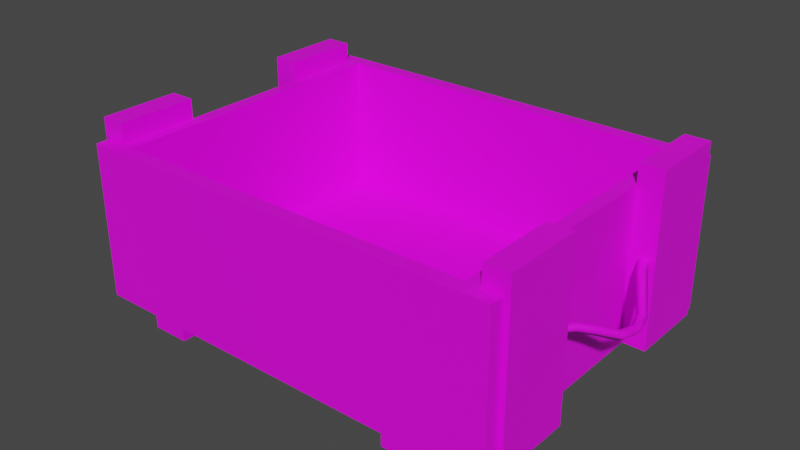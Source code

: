 # Source: opened.blend  (saved by Blender 3.2.14; exported with 4.5.12 LTS)
import bpy
from mathutils import Matrix  # noqa: F401  (used for matrix-valued properties, if any)

bpy.ops.wm.read_factory_settings(use_empty=True)
scene = bpy.context.scene
scene.name = 'supply_crate01_gib1.qc'

# ---- collections
col_militarybox_mini_opened = bpy.data.collections.new('militarybox_mini_opened'); scene.collection.children.link(col_militarybox_mini_opened)

# ---- images (referenced by path relative to the original .blend; pixels are not part of the script)
import os
ASSET_DIR = os.environ.get("B2B_ASSET_DIR", "")  # directory of the original .blend (textures are referenced by path, not embedded)
HERE = os.path.dirname(os.path.abspath(__file__))  # packed textures are extracted next to this script under _unpacked/

def load_image(name, relpath, width, height, colorspace="sRGB"):
    """Load a texture the original file referenced (path relative to the .blend, or extracted next to this script)."""
    p = next((c for c in (os.path.join(HERE, relpath), os.path.join(ASSET_DIR, relpath)) if relpath and os.path.exists(c)), "")
    if p:
        img = bpy.data.images.load(p, check_existing=True)
        img.name = name
    else:  # same state as the original file: an image datablock whose file is absent (Cycles renders it pink)
        img = bpy.data.images.new(name, width, height)
        img.source = "FILE"
        img.filepath = "//" + (relpath or name)
    img.colorspace_settings.name = colorspace
    return img
img_misc_crates_t1_jpg_001 = load_image('misc_crates_t1.jpg.001', 'misc_crates_t1.jpg', 1024, 1024, 'sRGB')

# ---- materials (node trees are filled in below, after node groups)
mat_misc_crates = bpy.data.materials.new('misc_crates')
mat_misc_crates.use_transparent_shadow = False
mat_misc_crates.diffuse_color = (0.8198, 0.4288, 0.7399, 1.0)

# ---- material node trees
mat_misc_crates.use_nodes = True; mat_misc_crates.node_tree.nodes.clear()
_N = mat_misc_crates.node_tree.nodes; _L = mat_misc_crates.node_tree.links
n0 = _N.new('ShaderNodeBsdfPrincipled'); n0.name = 'Principled BSDF'; n0.location = (10, 300)
n0.distribution = 'GGX'
n0.subsurface_method = 'RANDOM_WALK_SKIN'
n0.inputs[3].default_value = 1.45
n0.inputs[27].default_value = (0.0, 0.0, 0.0, 1.0)
n0.inputs[28].default_value = 1.0
n1 = _N.new('ShaderNodeOutputMaterial'); n1.name = 'Material Output'; n1.location = (300, 300)
n2 = _N.new('ShaderNodeTexImage'); n2.name = 'Image Texture'; n2.location = (-280, 280)
n2.image = img_misc_crates_t1_jpg_001
_L.new(n0.outputs[0], n1.inputs[0])
_L.new(n2.outputs[0], n0.inputs[0])
n1.is_active_output = True

# ---- world
world_world = bpy.data.worlds.new('World'); scene.world = world_world
world_world.use_nodes = True; world_world.node_tree.nodes.clear()
_N = world_world.node_tree.nodes; _L = world_world.node_tree.links
n0 = _N.new('ShaderNodeOutputWorld'); n0.name = 'World Output'; n0.location = (300, 300)
n1 = _N.new('ShaderNodeBackground'); n1.name = 'Background'; n1.location = (10, 300)
n1.inputs[0].default_value = (0.05088, 0.05088, 0.05088, 1.0)
_L.new(n1.outputs[0], n0.inputs[0])
n0.is_active_output = True
world_world.color = (0.05088, 0.05088, 0.05088)
world_world.use_sun_shadow = False
world_world.sun_shadow_jitter_overblur = 0.0

# ---- meshes
me_supply_crate01_gib1_reference = bpy.data.meshes.new('supply_crate01_gib1_reference')
me_supply_crate01_gib1_reference.from_pydata([(-12.17, 9.918, 4.449), (-12.17, -9.954, -4.681), (-12.17, 9.918, -4.681), (-12.17, -9.954, 4.449), (-15.84, 0.015, -1.464), (-16.19, 0.015, -1.123), (-15.87, -1.208, -0.9788), (-16.19, 0.015, -1.805), (-15.54, -1.183, -1.328), (-15.07, -2.517, -0.2974), (-14.74, -2.461, -0.6424), (-14.46, -3.515, 0.1046), (-14.13, -3.49, -0.2439), (-15.06, -2.616, -0.9742), (-14.46, -3.651, -0.568), (-15.4, -2.673, -0.6291), (-14.8, -3.675, -0.2196), (-16.21, -1.285, -1.309), (-16.53, 0.015, -1.464), (-15.87, 1.156, -0.9787), (-15.54, 1.136, -1.321), (-15.87, 1.205, -1.658), (-16.21, 1.226, -1.316), (-15.07, 2.464, -0.2974), (-15.4, 2.593, -0.6282), (-15.07, 2.563, -0.9742), (-14.73, 2.434, -0.6433), (-15.88, -1.26, -1.658), (-14.28, -4.599, -0.08263), (-13.94, -4.599, -0.4234), (-13.6, -4.599, -0.08263), (-13.94, -4.599, 0.2581), (-14.13, 3.426, -0.2306), (-14.48, 3.432, 0.09923), (-14.79, 3.633, -0.2329), (-14.44, 3.626, -0.5627), (-13.94, 4.545, -0.4234), (-13.6, 4.545, -0.08263), (-13.94, 4.545, 0.2581), (-14.28, 4.545, -0.08263), (-14.36, 9.923, -5.945), (-14.36, 10.87, -5.945), (14.38, 10.87, -5.945), (-13.07, 9.923, -5.945), (13.08, 9.923, -5.945), (14.38, 9.923, -5.945), (13.08, 9.83, 5.751), (14.73, 4.506, 5.751), (14.73, 9.83, 5.751), (13.08, 4.506, 5.751), (12.2, -9.954, -4.681), (12.2, -9.954, 4.449), (13.08, 9.924, 4.449), (14.38, 10.87, 4.449), (-14.36, 10.87, 4.449), (14.38, 9.924, 4.449), (-13.07, 9.924, 4.449), (12.2, 9.918, 4.449), (-14.36, 9.924, 4.449), (-14.36, -10.9, 4.449), (-13.07, -9.951, 4.449), (-14.36, -9.951, 4.449), (13.08, -9.951, 4.449), (14.38, -9.951, 4.449), (14.38, -10.9, 4.449), (15.07, 2.464, -0.2974), (14.79, 3.633, -0.2329), (14.48, 3.432, 0.09923), (15.4, 2.593, -0.6282), (15.87, 1.156, -0.9787), (16.21, 1.226, -1.316), (16.18, 0.015, -1.123), (16.52, 0.015, -1.464), (15.87, -1.208, -0.9788), (16.21, -1.285, -1.309), (15.07, -2.517, -0.2974), (15.4, -2.673, -0.6291), (14.74, -2.461, -0.6424), (15.53, -1.183, -1.328), (15.84, 0.015, -1.464), (15.53, 1.136, -1.321), (14.73, 2.434, -0.6433), (14.13, 3.426, -0.2306), (14.44, 3.626, -0.5627), (13.59, 4.545, -0.08263), (13.94, 4.545, -0.4234), (15.07, 2.563, -0.9742), (15.87, 1.205, -1.658), (16.18, 0.015, -1.805), (15.88, -1.26, -1.658), (15.06, -2.616, -0.9742), (14.46, -3.651, -0.568), (14.13, -3.49, -0.2439), (14.46, -3.515, 0.1046), (14.79, -3.675, -0.2196), (13.94, 4.545, 0.2581), (14.28, 4.545, -0.08263), (14.28, -4.599, -0.08263), (13.94, -4.599, -0.4234), (13.59, -4.599, -0.08263), (13.94, -4.599, 0.2581), (13.08, -9.956, -5.945), (14.38, -9.956, -5.945), (14.73, 9.83, -5.752), (14.73, 4.506, -5.752), (-10.53, 10.8, -6.851), (-8.028, 10.8, -5.907), (-8.028, 10.8, -6.851), (-10.53, 10.8, -5.907), (-10.53, -10.85, -5.907), (-10.53, -10.85, -6.851), (-8.028, -10.85, -6.851), (12.2, 9.918, -4.681), (-14.36, -10.9, -5.945), (14.38, -10.9, -5.945), (-8.028, -10.85, -5.907), (-13.06, 4.506, 5.751), (-14.72, 4.506, -5.752), (-13.06, 4.506, -5.752), (-14.72, 4.506, 5.751), (-14.72, 9.83, 5.751), (-13.06, 9.83, 5.751), (-14.72, 9.83, -5.752), (-13.06, 9.83, -5.752), (-13.06, -9.899, 5.751), (-14.72, -9.899, -5.752), (-13.06, -9.899, -5.752), (-14.72, -9.899, 5.751), (-14.72, -4.575, 5.751), (-13.06, -4.575, 5.751), (-14.72, -4.575, -5.752), (-13.06, -4.575, -5.752), (-14.36, -9.956, -5.945), (-13.07, -9.956, -5.945), (13.08, 4.506, -5.752), (13.08, 9.83, -5.752), (13.08, -4.575, -5.752), (14.73, -4.575, 5.751), (14.73, -4.575, -5.752), (13.08, -4.575, 5.751), (14.73, -9.899, -5.752), (13.08, -9.899, -5.752), (13.08, -9.899, 5.751), (14.73, -9.899, 5.751), (7.719, -10.85, -6.851), (7.719, 10.8, -5.907), (7.719, 10.8, -6.851), (7.719, -10.85, -5.907), (10.22, -10.85, -5.907), (10.22, -10.85, -6.851), (10.22, 10.8, -6.851), (10.22, 10.8, -5.907)], [], [(0, 1, 2), (0, 3, 1), (4, 5, 6), (7, 4, 8), (4, 6, 8), (8, 6, 9), (10, 11, 12), (13, 10, 12), (13, 12, 14), (15, 13, 14), (15, 14, 16), (9, 15, 16), (6, 15, 9), (6, 17, 15), (5, 17, 6), (5, 18, 17), (19, 18, 5), (20, 19, 5), (20, 5, 4), (21, 20, 4), (21, 4, 7), (22, 21, 7), (17, 13, 15), (23, 24, 22), (24, 21, 22), (24, 25, 21), (25, 20, 21), (25, 26, 20), (26, 19, 20), (26, 23, 19), (23, 22, 19), (19, 22, 18), (22, 7, 18), (18, 7, 27), (7, 8, 27), (27, 8, 10), (8, 9, 10), (10, 9, 11), (9, 16, 11), (11, 16, 28), (16, 29, 28), (18, 27, 17), (17, 27, 13), (27, 10, 13), (16, 14, 29), (14, 30, 29), (14, 12, 30), (12, 31, 30), (12, 11, 31), (11, 28, 31), (32, 23, 26), (32, 33, 23), (33, 24, 23), (33, 34, 24), (34, 25, 24), (34, 35, 25), (35, 26, 25), (35, 32, 26), (36, 32, 35), (36, 37, 32), (37, 33, 32), (37, 38, 33), (38, 34, 33), (38, 39, 34), (39, 35, 34), (39, 36, 35), (40, 41, 42), (42, 43, 40), (42, 44, 43), (42, 45, 44), (46, 47, 48), (46, 49, 47), (3, 50, 1), (3, 51, 50), (52, 53, 54), (52, 55, 53), (56, 0, 57), (56, 57, 52), (54, 56, 52), (54, 58, 56), (59, 60, 61), (59, 3, 60), (59, 51, 3), (59, 62, 51), (59, 63, 62), (59, 64, 63), (65, 66, 67), (65, 68, 66), (69, 68, 65), (69, 70, 68), (71, 70, 69), (71, 72, 70), (73, 72, 71), (73, 74, 72), (75, 76, 74), (75, 74, 73), (77, 75, 73), (77, 73, 78), (78, 73, 71), (78, 71, 79), (79, 71, 69), (79, 69, 80), (80, 69, 65), (80, 65, 81), (81, 65, 67), (81, 67, 82), (83, 84, 85), (83, 82, 84), (86, 82, 83), (86, 81, 82), (87, 81, 86), (87, 80, 81), (88, 80, 87), (88, 79, 80), (89, 79, 88), (89, 78, 79), (90, 78, 89), (90, 77, 78), (91, 77, 90), (91, 92, 77), (92, 75, 77), (92, 93, 75), (93, 76, 75), (93, 94, 76), (82, 95, 84), (82, 67, 95), (67, 96, 95), (67, 66, 96), (66, 85, 96), (66, 83, 85), (68, 83, 66), (68, 86, 83), (70, 86, 68), (70, 87, 86), (72, 87, 70), (72, 88, 87), (74, 88, 72), (74, 89, 88), (76, 89, 74), (76, 90, 89), (94, 90, 76), (94, 91, 90), (97, 91, 94), (97, 98, 91), (98, 92, 91), (98, 99, 92), (99, 93, 92), (99, 100, 93), (100, 94, 93), (100, 97, 94), (63, 101, 62), (63, 102, 101), (103, 47, 104), (103, 48, 47), (105, 106, 107), (105, 108, 106), (105, 109, 108), (105, 110, 109), (53, 45, 42), (53, 55, 45), (41, 58, 54), (41, 40, 58), (105, 111, 110), (105, 107, 111), (57, 2, 112), (57, 0, 2), (41, 53, 42), (41, 54, 53), (0, 60, 3), (0, 56, 60), (113, 64, 59), (113, 114, 64), (110, 115, 109), (110, 111, 115), (116, 117, 118), (116, 119, 117), (120, 116, 121), (120, 119, 116), (117, 120, 122), (117, 119, 120), (121, 118, 123), (121, 116, 118), (118, 122, 123), (118, 117, 122), (122, 121, 123), (122, 120, 121), (124, 125, 126), (124, 127, 125), (128, 124, 129), (128, 127, 124), (125, 128, 130), (125, 127, 128), (129, 126, 131), (129, 124, 126), (126, 130, 131), (126, 125, 130), (130, 129, 131), (130, 128, 129), (107, 115, 111), (107, 106, 115), (113, 61, 132), (113, 59, 61), (133, 56, 43), (133, 60, 56), (134, 47, 49), (134, 104, 47), (43, 58, 40), (43, 56, 58), (112, 51, 57), (112, 50, 51), (60, 132, 61), (60, 133, 132), (135, 49, 46), (135, 134, 49), (51, 52, 57), (51, 62, 52), (45, 52, 44), (45, 55, 52), (135, 104, 134), (135, 103, 104), (44, 62, 101), (44, 52, 62), (102, 64, 114), (102, 63, 64), (136, 137, 138), (136, 139, 137), (136, 140, 141), (136, 138, 140), (136, 142, 139), (136, 141, 142), (138, 143, 140), (138, 137, 143), (139, 143, 137), (139, 142, 143), (141, 143, 142), (141, 140, 143), (135, 48, 103), (135, 46, 48), (144, 145, 146), (144, 147, 145), (148, 144, 149), (148, 147, 144), (149, 146, 150), (149, 144, 146), (151, 149, 150), (151, 148, 149), (146, 151, 150), (146, 145, 151), (43, 101, 133), (43, 44, 101), (2, 50, 112), (2, 1, 50), (113, 132, 133), (113, 133, 101), (101, 114, 113), (101, 102, 114)])
me_supply_crate01_gib1_reference.polygons.foreach_set('use_smooth', [True] * 256)
_k = set([(0, 2), (0, 3), (0, 57), (1, 2), (1, 3), (1, 50), (2, 112), (3, 51), (40, 41), (40, 43), (40, 58), (41, 42), (41, 54), (42, 45), (42, 53), (43, 56), (43, 133), (44, 45), (44, 52), (44, 101), (45, 55), (46, 48), (46, 49), (46, 135), (47, 48), (47, 49), (47, 104), (48, 103), (49, 134), (50, 51), (50, 112), (51, 57), (52, 55), (52, 62), (53, 54), (53, 55), (54, 58), (56, 58), (56, 60), (57, 112), (59, 61), (59, 64), (59, 113), (60, 61), (60, 133), (61, 132), (62, 63), (62, 101), (63, 64), (63, 102), (64, 114), (101, 102), (102, 114), (103, 104), (103, 135), (104, 134), (105, 106), (105, 107), (105, 108), (105, 110), (106, 107), (107, 111), (107, 115), (109, 110), (110, 111), (111, 115), (113, 114), (113, 132), (116, 118), (116, 119), (116, 121), (117, 118), (117, 119), (117, 122), (118, 123), (119, 120), (120, 121), (120, 122), (121, 123), (122, 123), (124, 126), (124, 127), (124, 129), (125, 126), (125, 127), (125, 130), (126, 131), (127, 128), (128, 129), (128, 130), (129, 131), (130, 131), (132, 133), (134, 135), (136, 138), (136, 139), (136, 141), (137, 138), (137, 139), (137, 143), (138, 140), (139, 142), (140, 141), (140, 143), (141, 142), (142, 143), (144, 145), (144, 146), (144, 147), (144, 149), (145, 146), (146, 150), (146, 151), (148, 149), (149, 150), (150, 151)])
me_supply_crate01_gib1_reference.attributes.new('sharp_edge', 'BOOLEAN', 'EDGE').data.foreach_set('value', [ (min(e.vertices), max(e.vertices)) in _k for e in me_supply_crate01_gib1_reference.edges])
_uv = me_supply_crate01_gib1_reference.uv_layers.new(name='UVMap')
_uv.uv.foreach_set('vector', [0.6775, 0.2004, 0.6069, 0.3538, 0.6069, 0.2005, 0.6775, 0.2004, 0.6775, 0.3535, 0.6069, 0.3538, 0.76, 0.4048, 0.76, 0.4152, 0.7305, 0.4152, 0.76, 0.3944, 0.76, 0.4048, 0.7305, 0.4048, 0.76, 0.4048, 0.7305, 0.4152, 0.7305, 0.4048, 0.7305, 0.4048, 0.7305, 0.4152, 0.699, 0.4152, 0.699, 0.4048, 0.675, 0.4152, 0.675, 0.4048, 0.699, 0.3944, 0.699, 0.4048, 0.675, 0.4048, 0.699, 0.3944, 0.675, 0.4048, 0.675, 0.3944, 0.699, 0.4048, 0.699, 0.3944, 0.675, 0.3944, 0.699, 0.4048, 0.675, 0.3944, 0.675, 0.4048, 0.699, 0.4152, 0.699, 0.4048, 0.675, 0.4048, 0.7305, 0.4152, 0.699, 0.4048, 0.699, 0.4152, 0.7305, 0.4152, 0.7305, 0.4048, 0.699, 0.4048, 0.76, 0.4152, 0.7305, 0.4048, 0.7305, 0.4152, 0.76, 0.4152, 0.76, 0.4048, 0.7305, 0.4048, 0.7876, 0.4152, 0.76, 0.4048, 0.76, 0.4152, 0.7876, 0.4048, 0.7876, 0.4152, 0.76, 0.4152, 0.7876, 0.4048, 0.76, 0.4152, 0.76, 0.4048, 0.7876, 0.3944, 0.7876, 0.4048, 0.76, 0.4048, 0.7876, 0.3944, 0.76, 0.4048, 0.76, 0.3944, 0.7876, 0.4048, 0.7876, 0.3944, 0.76, 0.3944, 0.7305, 0.4048, 0.699, 0.3944, 0.699, 0.4048, 0.8191, 0.4152, 0.8191, 0.4048, 0.7876, 0.4048, 0.8191, 0.4048, 0.7876, 0.3944, 0.7876, 0.4048, 0.8191, 0.4048, 0.8191, 0.3944, 0.7876, 0.3944, 0.8191, 0.3944, 0.7876, 0.4048, 0.7876, 0.3944, 0.8191, 0.3944, 0.8191, 0.4048, 0.7876, 0.4048, 0.8191, 0.4048, 0.7876, 0.4152, 0.7876, 0.4048, 0.8191, 0.4048, 0.8191, 0.4152, 0.7876, 0.4152, 0.8191, 0.4152, 0.7876, 0.4048, 0.7876, 0.4152, 0.7876, 0.4152, 0.7876, 0.4048, 0.76, 0.4048, 0.7876, 0.4048, 0.76, 0.3944, 0.76, 0.4048, 0.76, 0.4048, 0.76, 0.3944, 0.7305, 0.3944, 0.76, 0.3944, 0.7305, 0.4048, 0.7305, 0.3944, 0.7305, 0.3944, 0.7305, 0.4048, 0.699, 0.4048, 0.7305, 0.4048, 0.699, 0.4152, 0.699, 0.4048, 0.699, 0.4048, 0.699, 0.4152, 0.675, 0.4152, 0.699, 0.4152, 0.675, 0.4048, 0.675, 0.4152, 0.675, 0.4152, 0.675, 0.4048, 0.651, 0.4048, 0.675, 0.4048, 0.651, 0.3944, 0.651, 0.4048, 0.76, 0.4048, 0.7305, 0.3944, 0.7305, 0.4048, 0.7305, 0.4048, 0.7305, 0.3944, 0.699, 0.3944, 0.7305, 0.3944, 0.699, 0.4048, 0.699, 0.3944, 0.675, 0.4048, 0.675, 0.3944, 0.651, 0.3944, 0.675, 0.3944, 0.651, 0.4048, 0.651, 0.3944, 0.675, 0.3944, 0.675, 0.4048, 0.651, 0.4048, 0.675, 0.4048, 0.651, 0.4152, 0.651, 0.4048, 0.675, 0.4048, 0.675, 0.4152, 0.651, 0.4152, 0.675, 0.4152, 0.651, 0.4048, 0.651, 0.4152, 0.8431, 0.4048, 0.8191, 0.4152, 0.8191, 0.4048, 0.8431, 0.4048, 0.8431, 0.4152, 0.8191, 0.4152, 0.8431, 0.4152, 0.8191, 0.4048, 0.8191, 0.4152, 0.8431, 0.4152, 0.8431, 0.4048, 0.8191, 0.4048, 0.8431, 0.4048, 0.8191, 0.3944, 0.8191, 0.4048, 0.8431, 0.4048, 0.8431, 0.3944, 0.8191, 0.3944, 0.8431, 0.3944, 0.8191, 0.4048, 0.8191, 0.3944, 0.8431, 0.3944, 0.8431, 0.4048, 0.8191, 0.4048, 0.8671, 0.3944, 0.8431, 0.4048, 0.8431, 0.3944, 0.8671, 0.3944, 0.8671, 0.4048, 0.8431, 0.4048, 0.8671, 0.4048, 0.8431, 0.4152, 0.8431, 0.4048, 0.8671, 0.4048, 0.8671, 0.4152, 0.8431, 0.4152, 0.8671, 0.4152, 0.8431, 0.4048, 0.8431, 0.4152, 0.8671, 0.4152, 0.8671, 0.4048, 0.8431, 0.4048, 0.8671, 0.4048, 0.8431, 0.3944, 0.8431, 0.4048, 0.8671, 0.4048, 0.8671, 0.3944, 0.8431, 0.3944, 0.07442, 0.5122, 0.06594, 0.5121, 0.06594, 0.7706, 0.06594, 0.7706, 0.07442, 0.5239, 0.07442, 0.5122, 0.06594, 0.7706, 0.07442, 0.7589, 0.07442, 0.5239, 0.06594, 0.7706, 0.07442, 0.7706, 0.07442, 0.7589, 0.09065, 0.3037, 0.03209, 0.286, 0.09065, 0.286, 0.09065, 0.3037, 0.03209, 0.3037, 0.03209, 0.286, 0.534, 0.1987, 0.5928, 0.3557, 0.5928, 0.1987, 0.534, 0.1987, 0.534, 0.3557, 0.5928, 0.3557, 0.1066, 0.7589, 0.0981, 0.7706, 0.0981, 0.5121, 0.1066, 0.7589, 0.1066, 0.7706, 0.0981, 0.7706, 0.1066, 0.5239, 0.1066, 0.5319, 0.1066, 0.7511, 0.1066, 0.5239, 0.1066, 0.7511, 0.1066, 0.7589, 0.0981, 0.5121, 0.1066, 0.5239, 0.1066, 0.7589, 0.0981, 0.5121, 0.1066, 0.5122, 0.1066, 0.5239, 0.0981, 0.5121, 0.1066, 0.5239, 0.1066, 0.5122, 0.0981, 0.5121, 0.1066, 0.5319, 0.1066, 0.5239, 0.0981, 0.5121, 0.1066, 0.7511, 0.1066, 0.5319, 0.0981, 0.5121, 0.1066, 0.7589, 0.1066, 0.7511, 0.0981, 0.5121, 0.1066, 0.7706, 0.1066, 0.7589, 0.0981, 0.5121, 0.0981, 0.7706, 0.1066, 0.7706, 0.8191, 0.4152, 0.8431, 0.4048, 0.8431, 0.4152, 0.8191, 0.4152, 0.8191, 0.4048, 0.8431, 0.4048, 0.7876, 0.4152, 0.8191, 0.4048, 0.8191, 0.4152, 0.7876, 0.4152, 0.7876, 0.4048, 0.8191, 0.4048, 0.76, 0.4152, 0.7876, 0.4048, 0.7876, 0.4152, 0.76, 0.4152, 0.76, 0.4048, 0.7876, 0.4048, 0.7305, 0.4152, 0.76, 0.4048, 0.76, 0.4152, 0.7305, 0.4152, 0.7305, 0.4048, 0.76, 0.4048, 0.699, 0.4152, 0.699, 0.4048, 0.7305, 0.4048, 0.699, 0.4152, 0.7305, 0.4048, 0.7305, 0.4152, 0.699, 0.4048, 0.699, 0.4152, 0.7305, 0.4152, 0.699, 0.4048, 0.7305, 0.4152, 0.7305, 0.4048, 0.7305, 0.4048, 0.7305, 0.4152, 0.76, 0.4152, 0.7305, 0.4048, 0.76, 0.4152, 0.76, 0.4048, 0.76, 0.4048, 0.76, 0.4152, 0.7876, 0.4152, 0.76, 0.4048, 0.7876, 0.4152, 0.7876, 0.4048, 0.7876, 0.4048, 0.7876, 0.4152, 0.8191, 0.4152, 0.7876, 0.4048, 0.8191, 0.4152, 0.8191, 0.4048, 0.8191, 0.4048, 0.8191, 0.4152, 0.8431, 0.4152, 0.8191, 0.4048, 0.8431, 0.4152, 0.8431, 0.4048, 0.8431, 0.3944, 0.8671, 0.4048, 0.8671, 0.3944, 0.8431, 0.3944, 0.8431, 0.4048, 0.8671, 0.4048, 0.8191, 0.3944, 0.8431, 0.4048, 0.8431, 0.3944, 0.8191, 0.3944, 0.8191, 0.4048, 0.8431, 0.4048, 0.7876, 0.3944, 0.8191, 0.4048, 0.8191, 0.3944, 0.7876, 0.3944, 0.7876, 0.4048, 0.8191, 0.4048, 0.76, 0.3944, 0.7876, 0.4048, 0.7876, 0.3944, 0.76, 0.3944, 0.76, 0.4048, 0.7876, 0.4048, 0.7305, 0.3944, 0.76, 0.4048, 0.76, 0.3944, 0.7305, 0.3944, 0.7305, 0.4048, 0.76, 0.4048, 0.699, 0.3944, 0.7305, 0.4048, 0.7305, 0.3944, 0.699, 0.3944, 0.699, 0.4048, 0.7305, 0.4048, 0.675, 0.3944, 0.699, 0.4048, 0.699, 0.3944, 0.675, 0.3944, 0.675, 0.4048, 0.699, 0.4048, 0.675, 0.4048, 0.699, 0.4152, 0.699, 0.4048, 0.675, 0.4048, 0.675, 0.4152, 0.699, 0.4152, 0.675, 0.4152, 0.699, 0.4048, 0.699, 0.4152, 0.675, 0.4152, 0.675, 0.4048, 0.699, 0.4048, 0.8431, 0.4048, 0.8671, 0.4152, 0.8671, 0.4048, 0.8431, 0.4048, 0.8431, 0.4152, 0.8671, 0.4152, 0.8431, 0.4152, 0.8671, 0.4048, 0.8671, 0.4152, 0.8431, 0.4152, 0.8431, 0.4048, 0.8671, 0.4048, 0.8431, 0.4048, 0.8671, 0.3944, 0.8671, 0.4048, 0.8431, 0.4048, 0.8431, 0.3944, 0.8671, 0.3944, 0.8191, 0.4048, 0.8431, 0.3944, 0.8431, 0.4048, 0.8191, 0.4048, 0.8191, 0.3944, 0.8431, 0.3944, 0.7876, 0.4048, 0.8191, 0.3944, 0.8191, 0.4048, 0.7876, 0.4048, 0.7876, 0.3944, 0.8191, 0.3944, 0.76, 0.4048, 0.7876, 0.3944, 0.7876, 0.4048, 0.76, 0.4048, 0.76, 0.3944, 0.7876, 0.3944, 0.7305, 0.4048, 0.76, 0.3944, 0.76, 0.4048, 0.7305, 0.4048, 0.7305, 0.3944, 0.76, 0.3944, 0.699, 0.4048, 0.7305, 0.3944, 0.7305, 0.4048, 0.699, 0.4048, 0.699, 0.3944, 0.7305, 0.3944, 0.675, 0.4048, 0.699, 0.3944, 0.699, 0.4048, 0.675, 0.4048, 0.675, 0.3944, 0.699, 0.3944, 0.651, 0.4048, 0.675, 0.3944, 0.675, 0.4048, 0.651, 0.4048, 0.651, 0.3944, 0.675, 0.3944, 0.651, 0.3944, 0.675, 0.4048, 0.675, 0.3944, 0.651, 0.3944, 0.651, 0.4048, 0.675, 0.4048, 0.651, 0.4048, 0.675, 0.4152, 0.675, 0.4048, 0.651, 0.4048, 0.651, 0.4152, 0.675, 0.4152, 0.651, 0.4152, 0.675, 0.4048, 0.675, 0.4152, 0.651, 0.4152, 0.651, 0.4048, 0.675, 0.4048, 0.004542, 0.5021, 0.0981, 0.4907, 0.0046, 0.4907, 0.004542, 0.5021, 0.0981, 0.5021, 0.0981, 0.4907, 0.03209, 0.1597, 0.09065, 0.286, 0.09065, 0.1597, 0.03209, 0.1597, 0.03209, 0.286, 0.09065, 0.286, 0.6475, 0.3826, 0.6382, 0.3579, 0.6475, 0.3578, 0.6475, 0.3826, 0.6382, 0.3825, 0.6382, 0.3579, 0.6475, 0.3826, 0.8577, 0.3919, 0.6475, 0.3919, 0.6475, 0.3826, 0.8577, 0.3826, 0.8577, 0.3919, 0.00463, 0.5121, 0.0981, 0.5021, 0.0981, 0.5121, 0.00463, 0.5121, 0.004542, 0.5021, 0.0981, 0.5021, 0.0981, 0.5121, 0.004542, 0.5021, 0.00463, 0.5121, 0.0981, 0.5121, 0.0981, 0.5021, 0.004542, 0.5021, 0.6475, 0.3578, 0.8577, 0.3826, 0.8577, 0.3579, 0.6475, 0.3578, 0.6475, 0.3826, 0.8577, 0.3826, 0.534, 0.3557, 0.5928, 0.1987, 0.5928, 0.3557, 0.534, 0.3557, 0.534, 0.1987, 0.5928, 0.1987, 0.8057, 0.1099, 0.5474, 0.01709, 0.5474, 0.1104, 0.8057, 0.1099, 0.8057, 0.01611, 0.5474, 0.01709, 0.6418, 0.3537, 0.6348, 0.2009, 0.6418, 0.2006, 0.6418, 0.3537, 0.6348, 0.3538, 0.6348, 0.2009, 0.0981, 0.5121, 0.004731, 0.7706, 0.00463, 0.5121, 0.0981, 0.5121, 0.0981, 0.7706, 0.004731, 0.7706, 0.8577, 0.3579, 0.8669, 0.3826, 0.8669, 0.358, 0.8577, 0.3579, 0.8577, 0.3826, 0.8669, 0.3826, 0.1087, 0.286, 0.09065, 0.1597, 0.1087, 0.1597, 0.1087, 0.286, 0.09065, 0.286, 0.09065, 0.1597, 0.03209, 0.286, 0.09065, 0.3037, 0.03209, 0.3037, 0.03209, 0.286, 0.09065, 0.286, 0.09065, 0.3037, 0.09065, 0.1597, 0.03209, 0.286, 0.03209, 0.1597, 0.09065, 0.1597, 0.09065, 0.286, 0.03209, 0.286, 0.2589, 0.2307, 0.3492, 0.2093, 0.3492, 0.2307, 0.2589, 0.2307, 0.2589, 0.2093, 0.3492, 0.2093, 0.09065, 0.3037, 0.03209, 0.286, 0.03209, 0.3037, 0.09065, 0.3037, 0.09065, 0.286, 0.03209, 0.286, 0.03209, 0.1597, 0.01393, 0.286, 0.01393, 0.1597, 0.03209, 0.1597, 0.03209, 0.286, 0.01393, 0.286, 0.01393, 0.286, 0.03209, 0.1597, 0.01393, 0.1597, 0.01393, 0.286, 0.03209, 0.286, 0.03209, 0.1597, 0.03209, 0.286, 0.09065, 0.3037, 0.03209, 0.3037, 0.03209, 0.286, 0.09065, 0.286, 0.09065, 0.3037, 0.03209, 0.1597, 0.09065, 0.286, 0.09065, 0.1597, 0.03209, 0.1597, 0.03209, 0.286, 0.09065, 0.286, 0.2589, 0.2307, 0.3492, 0.2093, 0.3492, 0.2307, 0.2589, 0.2307, 0.2589, 0.2093, 0.3492, 0.2093, 0.09065, 0.3037, 0.03209, 0.286, 0.03209, 0.3037, 0.09065, 0.3037, 0.09065, 0.286, 0.03209, 0.286, 0.09065, 0.1597, 0.1087, 0.286, 0.1087, 0.1597, 0.09065, 0.1597, 0.09065, 0.286, 0.1087, 0.286, 0.6475, 0.3826, 0.8577, 0.3919, 0.8577, 0.3826, 0.6475, 0.3826, 0.6475, 0.3919, 0.8577, 0.3919, 0.0981, 0.5121, 0.004542, 0.5021, 0.0981, 0.5021, 0.0981, 0.5121, 0.00463, 0.5121, 0.004542, 0.5021, 0.09815, 0.4907, 0.004395, 0.312, 0.09815, 0.312, 0.09815, 0.4907, 0.004883, 0.4907, 0.004395, 0.312, 0.1088, 0.1597, 0.09065, 0.286, 0.1088, 0.286, 0.1088, 0.1597, 0.09065, 0.1597, 0.09065, 0.286, 0.0981, 0.4907, 0.004542, 0.5021, 0.0981, 0.5021, 0.0981, 0.4907, 0.0046, 0.4907, 0.004542, 0.5021, 0.6069, 0.2005, 0.6775, 0.3535, 0.6775, 0.2004, 0.6069, 0.2005, 0.6069, 0.3538, 0.6775, 0.3535, 0.0046, 0.4907, 0.0981, 0.5021, 0.004542, 0.5021, 0.0046, 0.4907, 0.0981, 0.4907, 0.0981, 0.5021, 0.3492, 0.2307, 0.2589, 0.2093, 0.2589, 0.2307, 0.3492, 0.2307, 0.3492, 0.2093, 0.2589, 0.2093, 0.6418, 0.2006, 0.6348, 0.3538, 0.6418, 0.3537, 0.6418, 0.2006, 0.6348, 0.2009, 0.6348, 0.3538, 0.0981, 0.5021, 0.0046, 0.4907, 0.0981, 0.4907, 0.0981, 0.5021, 0.004542, 0.5021, 0.0046, 0.4907, 0.03209, 0.3037, 0.09065, 0.286, 0.09065, 0.3037, 0.03209, 0.3037, 0.03209, 0.286, 0.09065, 0.286, 0.0981, 0.4907, 0.004791, 0.3118, 0.0981, 0.3118, 0.0981, 0.4907, 0.0046, 0.4907, 0.004791, 0.3118, 0.0981, 0.5021, 0.00463, 0.5121, 0.0981, 0.5121, 0.0981, 0.5021, 0.004542, 0.5021, 0.00463, 0.5121, 0.1088, 0.1597, 0.09065, 0.286, 0.09065, 0.1597, 0.1088, 0.1597, 0.1088, 0.286, 0.09065, 0.286, 0.03209, 0.3037, 0.09065, 0.286, 0.09065, 0.3037, 0.03209, 0.3037, 0.03209, 0.286, 0.09065, 0.286, 0.3492, 0.2307, 0.2589, 0.2093, 0.2589, 0.2307, 0.3492, 0.2307, 0.3492, 0.2093, 0.2589, 0.2093, 0.09065, 0.1597, 0.03209, 0.286, 0.03209, 0.1597, 0.09065, 0.1597, 0.09065, 0.286, 0.03209, 0.286, 0.09065, 0.3037, 0.03209, 0.286, 0.09065, 0.286, 0.09065, 0.3037, 0.03209, 0.3037, 0.03209, 0.286, 0.01382, 0.1597, 0.03209, 0.286, 0.01382, 0.286, 0.01382, 0.1597, 0.03209, 0.1597, 0.03209, 0.286, 0.01382, 0.1597, 0.03209, 0.286, 0.03209, 0.1597, 0.01382, 0.1597, 0.01382, 0.286, 0.03209, 0.286, 0.8577, 0.3826, 0.6475, 0.3919, 0.6475, 0.3826, 0.8577, 0.3826, 0.8577, 0.3919, 0.6475, 0.3919, 0.8669, 0.3826, 0.8577, 0.3579, 0.8577, 0.3826, 0.8669, 0.3826, 0.8669, 0.358, 0.8577, 0.3579, 0.8577, 0.3826, 0.6475, 0.3578, 0.6475, 0.3826, 0.8577, 0.3826, 0.8577, 0.3579, 0.6475, 0.3578, 0.6475, 0.3919, 0.8577, 0.3826, 0.6475, 0.3826, 0.6475, 0.3919, 0.8577, 0.3919, 0.8577, 0.3826, 0.6475, 0.3826, 0.6382, 0.3579, 0.6475, 0.3578, 0.6475, 0.3826, 0.6382, 0.3825, 0.6382, 0.3579, 0.7625, 0.5937, 0.9944, 0.4173, 0.7625, 0.4173, 0.7625, 0.5937, 0.9944, 0.5937, 0.9944, 0.4173, 0.6774, 0.3536, 0.8655, 0.2005, 0.8655, 0.3536, 0.6774, 0.3536, 0.6774, 0.2005, 0.8655, 0.2005, 0.0792, 0.5121, 0.08768, 0.5122, 0.08768, 0.5239, 0.0792, 0.5121, 0.08768, 0.5239, 0.08768, 0.7589, 0.08768, 0.7589, 0.0792, 0.7706, 0.0792, 0.5121, 0.08768, 0.7589, 0.08768, 0.7706, 0.0792, 0.7706])
me_supply_crate01_gib1_reference.materials.append(mat_misc_crates)
me_supply_crate01_gib1_reference.update()
me_supply_crate01_gib1_reference.normals_split_custom_set([tuple(v) for v in zip(*[iter([1.0, 4.671e-08, 0.0, 1.0, -8.701e-08, 0.0, 1.0, 1.279e-07, 0.0, 1.0, 4.671e-08, 0.0, 1.0, -1.682e-07, 0.0, 1.0, -8.701e-08, 0.0, 0.9997, -0.009088, -0.02291, -0.00901, -0.002566, 1.0, -0.0621, 0.2663, 0.9619, 0.007267, 0.002371, -1.0, 0.9997, -0.009088, -0.02291, 0.9283, 0.3662, -0.06443, 0.9997, -0.009088, -0.02291, -0.0621, 0.2663, 0.9619, 0.9283, 0.3662, -0.06443, 0.9283, 0.3662, -0.06443, -0.0621, 0.2663, 0.9619, -0.1005, 0.3653, 0.9254, 0.87, 0.4834, -0.09658, -0.04456, 0.2273, 0.9728, 0.8849, 0.4605, -0.0704, 0.09633, -0.3588, -0.9284, 0.87, 0.4834, -0.09658, 0.8849, 0.4605, -0.0704, 0.09633, -0.3588, -0.9284, 0.8849, 0.4605, -0.0704, 0.05039, -0.2443, -0.9684, -0.874, -0.477, 0.09325, 0.09633, -0.3588, -0.9284, 0.05039, -0.2443, -0.9684, -0.874, -0.477, 0.09325, 0.05039, -0.2443, -0.9684, -0.8766, -0.4755, 0.07459, -0.1005, 0.3653, 0.9254, -0.874, -0.477, 0.09325, -0.8766, -0.4755, 0.07459, -0.0621, 0.2663, 0.9619, -0.874, -0.477, 0.09325, -0.1005, 0.3653, 0.9254, -0.0621, 0.2663, 0.9619, -0.9329, -0.3551, 0.06059, -0.874, -0.477, 0.09325, -0.00901, -0.002566, 1.0, -0.9329, -0.3551, 0.06059, -0.0621, 0.2663, 0.9619, -0.00901, -0.002566, 1.0, -0.9997, 0.008869, 0.02155, -0.9329, -0.3551, 0.06059, -0.06548, -0.2685, 0.9611, -0.9997, 0.008869, 0.02155, -0.00901, -0.002566, 1.0, 0.9256, -0.3733, -0.06201, -0.06548, -0.2685, 0.9611, -0.00901, -0.002566, 1.0, 0.9256, -0.3733, -0.06201, -0.00901, -0.002566, 1.0, 0.9997, -0.009088, -0.02291, 0.06139, 0.2586, -0.964, 0.9256, -0.3733, -0.06201, 0.9997, -0.009088, -0.02291, 0.06139, 0.2586, -0.964, 0.9997, -0.009088, -0.02291, 0.007267, 0.002371, -1.0, -0.9297, 0.3637, 0.05864, 0.06139, 0.2586, -0.964, 0.007267, 0.002371, -1.0, -0.9329, -0.3551, 0.06059, 0.09633, -0.3588, -0.9284, -0.874, -0.477, 0.09325, -0.1024, -0.3672, 0.9245, -0.8752, 0.4751, 0.09117, -0.9297, 0.3637, 0.05864, -0.8752, 0.4751, 0.09117, 0.06139, 0.2586, -0.964, -0.9297, 0.3637, 0.05864, -0.8752, 0.4751, 0.09117, 0.09622, 0.3561, -0.9295, 0.06139, 0.2586, -0.964, 0.09622, 0.3561, -0.9295, 0.9256, -0.3733, -0.06201, 0.06139, 0.2586, -0.964, 0.09622, 0.3561, -0.9295, 0.8687, -0.4857, -0.09668, 0.9256, -0.3733, -0.06201, 0.8687, -0.4857, -0.09668, -0.06548, -0.2685, 0.9611, 0.9256, -0.3733, -0.06201, 0.8687, -0.4857, -0.09668, -0.1024, -0.3672, 0.9245, -0.06548, -0.2685, 0.9611, -0.1024, -0.3672, 0.9245, -0.9297, 0.3637, 0.05864, -0.06548, -0.2685, 0.9611, -0.06548, -0.2685, 0.9611, -0.9297, 0.3637, 0.05864, -0.9997, 0.008869, 0.02155, -0.9297, 0.3637, 0.05864, 0.007267, 0.002371, -1.0, -0.9997, 0.008869, 0.02155, -0.9997, 0.008869, 0.02155, 0.007267, 0.002371, -1.0, 0.05705, -0.2552, -0.9652, 0.007267, 0.002371, -1.0, 0.9283, 0.3662, -0.06443, 0.05705, -0.2552, -0.9652, 0.05705, -0.2552, -0.9652, 0.9283, 0.3662, -0.06443, 0.87, 0.4834, -0.09658, 0.9283, 0.3662, -0.06443, -0.1005, 0.3653, 0.9254, 0.87, 0.4834, -0.09658, 0.87, 0.4834, -0.09658, -0.1005, 0.3653, 0.9254, -0.04456, 0.2273, 0.9728, -0.1005, 0.3653, 0.9254, -0.8766, -0.4755, 0.07459, -0.04456, 0.2273, 0.9728, -0.04456, 0.2273, 0.9728, -0.8766, -0.4755, 0.07459, -0.8815, -0.4685, 0.05902, -0.8766, -0.4755, 0.07459, 0.01714, -0.1581, -0.9873, -0.8815, -0.4685, 0.05902, -0.9997, 0.008869, 0.02155, 0.05705, -0.2552, -0.9652, -0.9329, -0.3551, 0.06059, -0.9329, -0.3551, 0.06059, 0.05705, -0.2552, -0.9652, 0.09633, -0.3588, -0.9284, 0.05705, -0.2552, -0.9652, 0.87, 0.4834, -0.09658, 0.09633, -0.3588, -0.9284, -0.8766, -0.4755, 0.07459, 0.05039, -0.2443, -0.9684, 0.01714, -0.1581, -0.9873, 0.05039, -0.2443, -0.9684, 0.8972, 0.4387, -0.05052, 0.01714, -0.1581, -0.9873, 0.05039, -0.2443, -0.9684, 0.8849, 0.4605, -0.0704, 0.8972, 0.4387, -0.05052, 0.8849, 0.4605, -0.0704, -0.005165, 0.1234, 0.9923, 0.8972, 0.4387, -0.05052, 0.8849, 0.4605, -0.0704, -0.04456, 0.2273, 0.9728, -0.005165, 0.1234, 0.9923, -0.04456, 0.2273, 0.9728, -0.8815, -0.4685, 0.05902, -0.005165, 0.1234, 0.9923, 0.883, -0.4654, -0.06151, -0.1024, -0.3672, 0.9245, 0.8687, -0.4857, -0.09668, 0.883, -0.4654, -0.06151, -0.05516, -0.225, 0.9728, -0.1024, -0.3672, 0.9245, -0.05516, -0.225, 0.9728, -0.8752, 0.4751, 0.09117, -0.1024, -0.3672, 0.9245, -0.05516, -0.225, 0.9728, -0.8775, 0.4752, 0.06397, -0.8752, 0.4751, 0.09117, -0.8775, 0.4752, 0.06397, 0.09622, 0.3561, -0.9295, -0.8752, 0.4751, 0.09117, -0.8775, 0.4752, 0.06397, 0.05785, 0.2368, -0.9698, 0.09622, 0.3561, -0.9295, 0.05785, 0.2368, -0.9698, 0.8687, -0.4857, -0.09668, 0.09622, 0.3561, -0.9295, 0.05785, 0.2368, -0.9698, 0.883, -0.4654, -0.06151, 0.8687, -0.4857, -0.09668, 0.03064, 0.1526, -0.9878, 0.883, -0.4654, -0.06151, 0.05785, 0.2368, -0.9698, 0.03064, 0.1526, -0.9878, 0.8971, -0.4405, -0.03468, 0.883, -0.4654, -0.06151, 0.8971, -0.4405, -0.03468, -0.05516, -0.225, 0.9728, 0.883, -0.4654, -0.06151, 0.8971, -0.4405, -0.03468, -0.01877, -0.1163, 0.993, -0.05516, -0.225, 0.9728, -0.01877, -0.1163, 0.993, -0.8775, 0.4752, 0.06397, -0.05516, -0.225, 0.9728, -0.01877, -0.1163, 0.993, -0.8807, 0.4715, 0.04544, -0.8775, 0.4752, 0.06397, -0.8807, 0.4715, 0.04544, 0.05785, 0.2368, -0.9698, -0.8775, 0.4752, 0.06397, -0.8807, 0.4715, 0.04544, 0.03064, 0.1526, -0.9878, 0.05785, 0.2368, -0.9698, -1.527e-08, 0.0, -1.0, -1.56e-08, 0.0, -1.0, 6.157e-09, 0.0, -1.0, 6.157e-09, 0.0, -1.0, 2.84e-10, 1.599e-08, -1.0, -1.527e-08, 0.0, -1.0, 6.157e-09, 0.0, -1.0, 9.143e-09, 1.599e-08, -1.0, 2.84e-10, 1.599e-08, -1.0, 6.157e-09, 0.0, -1.0, 0.0, 0.0, -1.0, 9.143e-09, 1.599e-08, -1.0, 0.0, -1.791e-07, 1.0, 0.0, -1.791e-07, 1.0, 0.0, -1.791e-07, 1.0, 0.0, -1.791e-07, 1.0, 0.0, -1.791e-07, 1.0, 0.0, -1.791e-07, 1.0, -1.565e-07, 1.0, 0.0, -1.565e-07, 1.0, 0.0, -1.565e-07, 1.0, 0.0, -1.565e-07, 1.0, 0.0, -1.565e-07, 1.0, 0.0, -1.565e-07, 1.0, 0.0, 3.322e-07, -1.592e-08, 1.0, -5.704e-09, 0.0, 1.0, 5.615e-09, 0.0, 1.0, 3.322e-07, -1.592e-08, 1.0, 0.0, 0.0, 1.0, -5.704e-09, 0.0, 1.0, 8.359e-09, -1.592e-08, 1.0, -1.258e-08, -1.607e-08, 1.0, 3.527e-07, -1.607e-08, 1.0, 8.359e-09, -1.592e-08, 1.0, 3.527e-07, -1.607e-08, 1.0, 3.322e-07, -1.592e-08, 1.0, 5.615e-09, 0.0, 1.0, 8.359e-09, -1.592e-08, 1.0, 3.322e-07, -1.592e-08, 1.0, 5.615e-09, 0.0, 1.0, 0.0, 0.0, 1.0, 8.359e-09, -1.592e-08, 1.0, -8.895e-09, 0.0, 1.0, -3.123e-07, -1.604e-08, 1.0, 0.0, 0.0, 1.0, -8.895e-09, 0.0, 1.0, -3.138e-07, -1.595e-08, 1.0, -3.123e-07, -1.604e-08, 1.0, -8.895e-09, 0.0, 1.0, 3.654e-08, -1.595e-08, 1.0, -3.138e-07, -1.595e-08, 1.0, -8.895e-09, 0.0, 1.0, 2.626e-10, -1.604e-08, 1.0, 3.654e-08, -1.595e-08, 1.0, -8.895e-09, 0.0, 1.0, 0.0, 0.0, 1.0, 2.626e-10, -1.604e-08, 1.0, -8.895e-09, 0.0, 1.0, 0.0, 0.0, 1.0, 0.0, 0.0, 1.0, 0.1025, -0.3672, 0.9245, 0.8775, 0.4752, 0.06399, 0.05517, -0.2249, 0.9728, 0.1025, -0.3672, 0.9245, 0.8752, 0.4751, 0.09115, 0.8775, 0.4752, 0.06399, 0.06547, -0.2685, 0.9611, 0.8752, 0.4751, 0.09115, 0.1025, -0.3672, 0.9245, 0.06547, -0.2685, 0.9611, 0.9297, 0.3637, 0.05865, 0.8752, 0.4751, 0.09115, 0.00903, -0.002578, 1.0, 0.9297, 0.3637, 0.05865, 0.06547, -0.2685, 0.9611, 0.00903, -0.002578, 1.0, 0.9997, 0.00886, 0.02151, 0.9297, 0.3637, 0.05865, 0.06209, 0.2663, 0.9619, 0.9997, 0.00886, 0.02151, 0.00903, -0.002578, 1.0, 0.06209, 0.2663, 0.9619, 0.9329, -0.3551, 0.06055, 0.9997, 0.00886, 0.02151, 0.1005, 0.3653, 0.9254, 0.8741, -0.4768, 0.09307, 0.9329, -0.3551, 0.06055, 0.1005, 0.3653, 0.9254, 0.9329, -0.3551, 0.06055, 0.06209, 0.2663, 0.9619, -0.87, 0.4834, -0.09656, 0.1005, 0.3653, 0.9254, 0.06209, 0.2663, 0.9619, -0.87, 0.4834, -0.09656, 0.06209, 0.2663, 0.9619, -0.9283, 0.3662, -0.06442, -0.9283, 0.3662, -0.06442, 0.06209, 0.2663, 0.9619, 0.00903, -0.002578, 1.0, -0.9283, 0.3662, -0.06442, 0.00903, -0.002578, 1.0, -0.9997, -0.009083, -0.02292, -0.9997, -0.009083, -0.02292, 0.00903, -0.002578, 1.0, 0.06547, -0.2685, 0.9611, -0.9997, -0.009083, -0.02292, 0.06547, -0.2685, 0.9611, -0.9256, -0.3733, -0.06199, -0.9256, -0.3733, -0.06199, 0.06547, -0.2685, 0.9611, 0.1025, -0.3672, 0.9245, -0.9256, -0.3733, -0.06199, 0.1025, -0.3672, 0.9245, -0.8688, -0.4857, -0.0967, -0.8688, -0.4857, -0.0967, 0.1025, -0.3672, 0.9245, 0.05517, -0.2249, 0.9728, -0.8688, -0.4857, -0.0967, 0.05517, -0.2249, 0.9728, -0.8827, -0.4659, -0.06154, -0.05782, 0.2368, -0.9698, -0.8971, -0.4405, -0.03468, -0.03067, 0.1526, -0.9878, -0.05782, 0.2368, -0.9698, -0.8827, -0.4659, -0.06154, -0.8971, -0.4405, -0.03468, -0.09624, 0.356, -0.9295, -0.8827, -0.4659, -0.06154, -0.05782, 0.2368, -0.9698, -0.09624, 0.356, -0.9295, -0.8688, -0.4857, -0.0967, -0.8827, -0.4659, -0.06154, -0.0614, 0.2586, -0.964, -0.8688, -0.4857, -0.0967, -0.09624, 0.356, -0.9295, -0.0614, 0.2586, -0.964, -0.9256, -0.3733, -0.06199, -0.8688, -0.4857, -0.0967, -0.007274, 0.003494, -1.0, -0.9256, -0.3733, -0.06199, -0.0614, 0.2586, -0.964, -0.007274, 0.003494, -1.0, -0.9997, -0.009083, -0.02292, -0.9256, -0.3733, -0.06199, -0.05705, -0.2552, -0.9652, -0.9997, -0.009083, -0.02292, -0.007274, 0.003494, -1.0, -0.05705, -0.2552, -0.9652, -0.9283, 0.3662, -0.06442, -0.9997, -0.009083, -0.02292, -0.09635, -0.3588, -0.9284, -0.9283, 0.3662, -0.06442, -0.05705, -0.2552, -0.9652, -0.09635, -0.3588, -0.9284, -0.87, 0.4834, -0.09656, -0.9283, 0.3662, -0.06442, -0.05036, -0.2443, -0.9684, -0.87, 0.4834, -0.09656, -0.09635, -0.3588, -0.9284, -0.05036, -0.2443, -0.9684, -0.8849, 0.4605, -0.07045, -0.87, 0.4834, -0.09656, -0.8849, 0.4605, -0.07045, 0.1005, 0.3653, 0.9254, -0.87, 0.4834, -0.09656, -0.8849, 0.4605, -0.07045, 0.04455, 0.2273, 0.9728, 0.1005, 0.3653, 0.9254, 0.04455, 0.2273, 0.9728, 0.8741, -0.4768, 0.09307, 0.1005, 0.3653, 0.9254, 0.04455, 0.2273, 0.9728, 0.8766, -0.4755, 0.0746, 0.8741, -0.4768, 0.09307, -0.8827, -0.4659, -0.06154, 0.01879, -0.1163, 0.993, -0.8971, -0.4405, -0.03468, -0.8827, -0.4659, -0.06154, 0.05517, -0.2249, 0.9728, 0.01879, -0.1163, 0.993, 0.05517, -0.2249, 0.9728, 0.8807, 0.4715, 0.04541, 0.01879, -0.1163, 0.993, 0.05517, -0.2249, 0.9728, 0.8775, 0.4752, 0.06399, 0.8807, 0.4715, 0.04541, 0.8775, 0.4752, 0.06399, -0.03067, 0.1526, -0.9878, 0.8807, 0.4715, 0.04541, 0.8775, 0.4752, 0.06399, -0.05782, 0.2368, -0.9698, -0.03067, 0.1526, -0.9878, 0.8752, 0.4751, 0.09115, -0.05782, 0.2368, -0.9698, 0.8775, 0.4752, 0.06399, 0.8752, 0.4751, 0.09115, -0.09624, 0.356, -0.9295, -0.05782, 0.2368, -0.9698, 0.9297, 0.3637, 0.05865, -0.09624, 0.356, -0.9295, 0.8752, 0.4751, 0.09115, 0.9297, 0.3637, 0.05865, -0.0614, 0.2586, -0.964, -0.09624, 0.356, -0.9295, 0.9997, 0.00886, 0.02151, -0.0614, 0.2586, -0.964, 0.9297, 0.3637, 0.05865, 0.9997, 0.00886, 0.02151, -0.007274, 0.003494, -1.0, -0.0614, 0.2586, -0.964, 0.9329, -0.3551, 0.06055, -0.007274, 0.003494, -1.0, 0.9997, 0.00886, 0.02151, 0.9329, -0.3551, 0.06055, -0.05705, -0.2552, -0.9652, -0.007274, 0.003494, -1.0, 0.8741, -0.4768, 0.09307, -0.05705, -0.2552, -0.9652, 0.9329, -0.3551, 0.06055, 0.8741, -0.4768, 0.09307, -0.09635, -0.3588, -0.9284, -0.05705, -0.2552, -0.9652, 0.8766, -0.4755, 0.0746, -0.09635, -0.3588, -0.9284, 0.8741, -0.4768, 0.09307, 0.8766, -0.4755, 0.0746, -0.05036, -0.2443, -0.9684, -0.09635, -0.3588, -0.9284, 0.8815, -0.4685, 0.05904, -0.05036, -0.2443, -0.9684, 0.8766, -0.4755, 0.0746, 0.8815, -0.4685, 0.05904, -0.0171, -0.1581, -0.9873, -0.05036, -0.2443, -0.9684, -0.0171, -0.1581, -0.9873, -0.8849, 0.4605, -0.07045, -0.05036, -0.2443, -0.9684, -0.0171, -0.1581, -0.9873, -0.8972, 0.4387, -0.05049, -0.8849, 0.4605, -0.07045, -0.8972, 0.4387, -0.05049, 0.04455, 0.2273, 0.9728, -0.8849, 0.4605, -0.07045, -0.8972, 0.4387, -0.05049, 0.005189, 0.1234, 0.9923, 0.04455, 0.2273, 0.9728, 0.005189, 0.1234, 0.9923, 0.8766, -0.4755, 0.0746, 0.04455, 0.2273, 0.9728, 0.005189, 0.1234, 0.9923, 0.8815, -0.4685, 0.05904, 0.8766, -0.4755, 0.0746, 0.0, 1.0, -0.0004671, 0.0, 1.0, -0.0004671, 0.0, 1.0, -0.0004671, 0.0, 1.0, -0.0004671, 0.0, 1.0, -0.0004671, 0.0, 1.0, -0.0004671, 1.0, -1.088e-08, 0.0, 1.0, -2.854e-08, 0.0, 1.0, 0.0, 0.0, 1.0, -1.088e-08, 0.0, 1.0, -3.942e-08, 0.0, 1.0, -2.854e-08, 0.0, 0.0, 1.0, 0.0, 0.0, 1.0, 0.0, 0.0, 1.0, 0.0, 0.0, 1.0, 0.0, 0.0, 1.0, 0.0, 0.0, 1.0, 0.0, -1.0, 4.568e-08, 0.0, -1.0, -8.943e-08, 0.0, -1.0, 4.964e-08, 0.0, -1.0, 4.568e-08, 0.0, -1.0, -9.339e-08, 0.0, -1.0, -8.943e-08, 0.0, 1.0, 0.0, 0.0, 1.0, 0.0, 0.0, 1.0, 0.0, 0.0, 1.0, 0.0, 0.0, 1.0, 0.0, 0.0, 1.0, 0.0, 0.0, -1.0, 0.0, 0.0, -1.0, 0.0, 0.0, -1.0, 0.0, 0.0, -1.0, 0.0, 0.0, -1.0, 0.0, 0.0, -1.0, 0.0, 0.0, 0.0, 4.406e-08, -1.0, 0.0, 4.406e-08, -1.0, 0.0, 4.406e-08, -1.0, 0.0, 4.406e-08, -1.0, 0.0, 4.406e-08, -1.0, 0.0, 4.406e-08, -1.0, 1.565e-07, -1.0, 0.0, 1.565e-07, -1.0, 0.0, 1.565e-07, -1.0, 0.0, 1.565e-07, -1.0, 0.0, 1.565e-07, -1.0, 0.0, 1.565e-07, -1.0, 0.0, -1.327e-07, 1.0, 0.0, -1.327e-07, 1.0, 0.0, -1.327e-07, 1.0, 0.0, -1.327e-07, 1.0, 0.0, -1.327e-07, 1.0, 0.0, -1.327e-07, 1.0, 0.0, -1.258e-08, -1.607e-08, 1.0, -3.123e-07, -1.604e-08, 1.0, -3.138e-07, -1.595e-08, 1.0, -1.258e-08, -1.607e-08, 1.0, 8.359e-09, -1.592e-08, 1.0, -3.123e-07, -1.604e-08, 1.0, 1.327e-07, -1.0, 0.0, 1.327e-07, -1.0, 0.0, 1.327e-07, -1.0, 0.0, 1.327e-07, -1.0, 0.0, 1.327e-07, -1.0, 0.0, 1.327e-07, -1.0, 0.0, 0.0, -1.0, 0.0, 0.0, -1.0, 0.0, 0.0, -1.0, 0.0, 0.0, -1.0, 0.0, 0.0, -1.0, 0.0, 0.0, -1.0, 0.0, 0.0, -1.0, -1e-07, 0.0, -1.0, -1e-07, 0.0, -1.0, -1e-07, 0.0, -1.0, -1e-07, 0.0, -1.0, -1e-07, 0.0, -1.0, -1e-07, 0.0, -1.791e-07, 1.0, 0.0, -1.791e-07, 1.0, 0.0, -1.791e-07, 1.0, 0.0, -1.791e-07, 1.0, 0.0, -1.791e-07, 1.0, 0.0, -1.791e-07, 1.0, -1.0, -1.1e-08, 0.0, -1.0, -2.885e-08, 0.0, -1.0, 0.0, 0.0, -1.0, -1.1e-08, 0.0, -1.0, -3.985e-08, 0.0, -1.0, -2.885e-08, 0.0, 1.0, -2.525e-08, 0.0, 1.0, -6.624e-08, 0.0, 1.0, -9.149e-08, 0.0, 1.0, -2.525e-08, 0.0, 1.0, 0.0, 0.0, 1.0, -6.624e-08, 0.0, 0.0, 1.791e-07, -1.0, 0.0, 1.791e-07, -1.0, 0.0, 1.791e-07, -1.0, 0.0, 1.791e-07, -1.0, 0.0, 1.791e-07, -1.0, 0.0, 1.791e-07, -1.0, 0.0, 1.0, 0.0, 0.0, 1.0, 0.0, 0.0, 1.0, 0.0, 0.0, 1.0, 0.0, 0.0, 1.0, 0.0, 0.0, 1.0, 0.0, 0.0, -1.0, 0.0, 0.0, -1.0, 0.0, 0.0, -1.0, 0.0, 0.0, -1.0, 0.0, 0.0, -1.0, 0.0, 0.0, -1.0, 0.0, 0.0, 0.0, 1.0, 0.0, 0.0, 1.0, 0.0, 0.0, 1.0, 0.0, 0.0, 1.0, 0.0, 0.0, 1.0, 0.0, 0.0, 1.0, -1.0, 0.0, 0.0, -1.0, 0.0, 0.0, -1.0, 0.0, 0.0, -1.0, 0.0, 0.0, -1.0, 0.0, 0.0, -1.0, 0.0, 0.0, 1.0, 0.0, 0.0, 1.0, 0.0, 0.0, 1.0, 0.0, 0.0, 1.0, 0.0, 0.0, 1.0, 0.0, 0.0, 1.0, 0.0, 0.0, 0.0, 0.0, -1.0, 0.0, 0.0, -1.0, 0.0, 0.0, -1.0, 0.0, 0.0, -1.0, 0.0, 0.0, -1.0, 0.0, 0.0, -1.0, 0.0, 1.0, 1e-07, 0.0, 1.0, 1e-07, 0.0, 1.0, 1e-07, 0.0, 1.0, 1e-07, 0.0, 1.0, 1e-07, 0.0, 1.0, 1e-07, 1.0, 0.0, 0.0, 1.0, 0.0, 0.0, 1.0, 0.0, 0.0, 1.0, -2.599e-09, 0.0, 1.0, -2.599e-09, 0.0, 1.0, -2.599e-09, 0.0, -1.0, 0.0, 0.0, -1.0, 0.0, 0.0, -1.0, 0.0, 0.0, -1.0, 0.0, 0.0, -1.0, 0.0, 0.0, -1.0, 0.0, 0.0, -1.0, 3.831e-08, 0.0, -1.0, -6.54e-08, 0.0, -1.0, -1.477e-07, 0.0, -1.0, 3.831e-08, 0.0, -1.0, 1.206e-07, 0.0, -1.0, -6.54e-08, 0.0, 0.0, -1.0, 0.0, 0.0, -1.0, 0.0, 0.0, -1.0, 0.0, 0.0, -1.0, 0.0, 0.0, -1.0, 0.0, 0.0, -1.0, 0.0, 0.0, -1.0, 9.158e-05, 0.0, -1.0, 9.158e-05, 0.0, -1.0, 9.158e-05, 0.0, -1.0, 9.158e-05, 0.0, -1.0, 9.158e-05, 0.0, -1.0, 9.158e-05, -1.0, 6.696e-08, 0.0, -1.0, -2.704e-08, 0.0, -1.0, 1.24e-07, 0.0, -1.0, 6.696e-08, 0.0, -1.0, -8.41e-08, 0.0, -1.0, -2.704e-08, 0.0, 0.0, 1.0, -0.000467, 0.0, 1.0, -0.0004671, 0.0, 1.0, -0.0004669, 0.0, 1.0, -0.000467, 0.0, 1.0, -0.0004671, 0.0, 1.0, -0.0004671, -1.0, 2.513e-08, 0.0, -1.0, 6.593e-08, 0.0, -1.0, 9.106e-08, 0.0, -1.0, 2.513e-08, 0.0, -1.0, 0.0, 0.0, -1.0, 6.593e-08, 0.0, 3.654e-08, -1.595e-08, 1.0, 3.322e-07, -1.592e-08, 1.0, 3.527e-07, -1.607e-08, 1.0, 3.654e-08, -1.595e-08, 1.0, 2.626e-10, -1.604e-08, 1.0, 3.322e-07, -1.592e-08, 1.0, 0.0, -1.0, 9.145e-05, 0.0, -1.0, 9.157e-05, 0.0, -1.0, 9.144e-05, 0.0, -1.0, 9.145e-05, 0.0, -1.0, 9.158e-05, 0.0, -1.0, 9.157e-05, 0.0, 1.791e-07, -1.0, 0.0, 1.791e-07, -1.0, 0.0, 1.791e-07, -1.0, 0.0, 1.791e-07, -1.0, 0.0, 1.791e-07, -1.0, 0.0, 1.791e-07, -1.0, 1.0, -7.58e-08, 0.0, 1.0, 4.883e-08, 0.0, 1.0, 1.477e-07, 0.0, 1.0, -7.58e-08, 0.0, 1.0, -1.747e-07, 0.0, 1.0, 4.883e-08, 0.0, 1.0, 0.0, 0.0, 1.0, 0.0, 0.0, 1.0, 0.0, 0.0, 1.0, 0.0, 0.0, 1.0, 0.0, 0.0, 1.0, 0.0, 0.0, 0.0, 1.0, 5.456e-08, 0.0, 1.0, 9.544e-08, 0.0, 1.0, 5e-08, 0.0, 1.0, 5.456e-08, 0.0, 1.0, 1e-07, 0.0, 1.0, 9.544e-08, 0.0, 0.0, -1.0, 0.0, 0.0, -1.0, 0.0, 0.0, -1.0, 0.0, 0.0, -1.0, 0.0, 0.0, -1.0, 0.0, 0.0, -1.0, -1.0, 0.0, 0.0, -1.0, 0.0, 0.0, -1.0, 0.0, 0.0, -1.0, 0.0, 0.0, -1.0, 0.0, 0.0, -1.0, 0.0, 0.0, 1.0, 0.0, 0.0, 1.0, 0.0, 0.0, 1.0, 0.0, 0.0, 1.0, 0.0, 0.0, 1.0, 0.0, 0.0, 1.0, 0.0, 0.0, 0.0, 0.0, 1.0, 0.0, 0.0, 1.0, 0.0, 0.0, 1.0, 0.0, 0.0, 1.0, 0.0, 0.0, 1.0, 0.0, 0.0, 1.0, 0.0, -1.0, 0.0, 0.0, -1.0, 0.0, 0.0, -1.0, 0.0, 0.0, -1.0, 0.0, 0.0, -1.0, 0.0, 0.0, -1.0, 0.0, 0.0, 1.0, 0.0, 0.0, 1.0, 0.0, 0.0, 1.0, 0.0, 0.0, 1.0, 0.0, 0.0, 1.0, 0.0, 0.0, 1.0, 0.0, -1.0, 0.0, 0.0, -1.0, 0.0, 0.0, -1.0, 0.0, 0.0, -1.0, -2.045e-08, 0.0, -1.0, -2.045e-08, 0.0, -1.0, -2.045e-08, 0.0, 0.0, -1.0, 0.0, 0.0, -1.0, 0.0, 0.0, -1.0, 0.0, 0.0, -1.0, 0.0, 0.0, -1.0, 0.0, 0.0, -1.0, 0.0, 0.0, 4.406e-08, -1.0, 0.0, 4.406e-08, -1.0, 0.0, 4.406e-08, -1.0, 0.0, 4.406e-08, -1.0, 0.0, 4.406e-08, -1.0, 0.0, 4.406e-08, -1.0, 1.0, -2.022e-08, 0.0, 1.0, -5.765e-10, 0.0, 1.0, -2.079e-08, 0.0, 1.0, -2.022e-08, 0.0, 1.0, 0.0, 0.0, 1.0, -5.765e-10, 0.0, 0.0, 1.0, 0.0, 0.0, 1.0, 0.0, 0.0, 1.0, 0.0, 0.0, 1.0, 0.0, 0.0, 1.0, 0.0, 0.0, 1.0, 0.0, 2.84e-10, 1.599e-08, -1.0, 8.146e-09, 1.599e-08, -1.0, -8.823e-09, 1.599e-08, -1.0, 2.84e-10, 1.599e-08, -1.0, 9.143e-09, 1.599e-08, -1.0, 8.146e-09, 1.599e-08, -1.0, 6.056e-09, -4.799e-08, 1.0, 4.673e-09, -4.799e-08, 1.0, 0.0, -4.799e-08, 1.0, 6.056e-09, -4.799e-08, 1.0, 1.073e-08, -4.799e-08, 1.0, 4.673e-09, -4.799e-08, 1.0, -6.134e-09, 0.0, -1.0, 0.0, 0.0, -1.0, -8.823e-09, 1.599e-08, -1.0, -6.134e-09, 0.0, -1.0, -8.823e-09, 1.599e-08, -1.0, 8.146e-09, 1.599e-08, -1.0, 8.146e-09, 1.599e-08, -1.0, 6.231e-09, 0.0, -1.0, -6.134e-09, 0.0, -1.0, 8.146e-09, 1.599e-08, -1.0, 0.0, 0.0, -1.0, 6.231e-09, 0.0, -1.0])] * 3)])

# ---- objects
ob_militarybox_mini_opened = bpy.data.objects.new('militarybox_mini_opened', me_supply_crate01_gib1_reference)

# ---- transforms, parenting, visibility, modifiers, constraints
ob_militarybox_mini_opened.location = (0.0, 0.0, 0.0)
_vg = ob_militarybox_mini_opened.vertex_groups.new(name='static_prop')
_vg.add([0, 1, 2, 3, 4, 5, 6, 7, 8, 9, 10, 11, 12, 13, 14, 15, 16, 17, 18, 19, 20, 21, 22, 23, 24, 25, 26, 27, 28, 29, 30, 31, 32, 33, 34, 35, 36, 37, 38, 39, 40, 41, 42, 43, 44, 45, 46, 47, 48, 49, 50, 51, 52, 53, 54, 55, 56, 57, 58, 59, 60, 61, 62, 63, 64, 65, 66, 67, 68, 69, 70, 71, 72, 73, 74, 75, 76, 77, 78, 79, 80, 81, 82, 83, 84, 85, 86, 87, 88, 89, 90, 91, 92, 93, 94, 95, 96, 97, 98, 99, 100, 101, 102, 103, 104, 105, 106, 107, 108, 109, 110, 111, 112, 113, 114, 115, 116, 117, 118, 119, 120, 121, 122, 123, 124, 125, 126, 127, 128, 129, 130, 131, 132, 133, 134, 135, 136, 137, 138, 139, 140, 141, 142, 143, 144, 145, 146, 147, 148, 149, 150, 151], 1.0, 'REPLACE')
_m = ob_militarybox_mini_opened.modifiers.new('Armature', 'ARMATURE')

# ---- collection membership
col_militarybox_mini_opened.objects.link(ob_militarybox_mini_opened)

# ---- scene / render settings (as saved in the file)
scene.frame_start = 0; scene.frame_end = 0; scene.frame_set(0)
scene.render.engine = 'BLENDER_EEVEE_NEXT'
scene.cycles.sampling_pattern = 'TABULATED_SOBOL'
scene.cycles.use_light_tree = False
scene.view_settings.view_transform = 'Filmic'
bpy.context.view_layer.update()

# ---- added for rendering (the .blend has no active camera and no usable light): camera, sun
cam_auto = bpy.data.cameras.new('AutoCamera')
cam_auto.lens = 50.0
cam_auto.sensor_width = 36.0
cam_auto.clip_end = 1000.0
ob_auto_camera = bpy.data.objects.new('AutoCamera', cam_auto)
scene.collection.objects.link(ob_auto_camera)
ob_auto_camera.location = (38.4273, -46.1321, 30.193)
ob_auto_camera.rotation_euler = (1.09748, -7.21219e-08, 0.694738)
scene.camera = ob_auto_camera
light_auto_sun = bpy.data.lights.new('AutoSun', 'SUN')
light_auto_sun.energy = 3.0
light_auto_sun.angle = 0.0523599
ob_auto_sun = bpy.data.objects.new('AutoSun', light_auto_sun)
scene.collection.objects.link(ob_auto_sun)
ob_auto_sun.rotation_euler = (0.872665, 0.174533, 0.523599)
bpy.context.view_layer.update()
